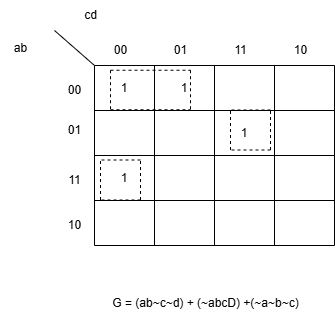

The diagram above was exported from draw.io. Its source (the exported page's mxGraphModel, read from the mxfile embedded in the PNG):
<mxGraphModel dx="794" dy="446" grid="1" gridSize="10" guides="1" tooltips="1" connect="1" arrows="1" fold="1" page="1" pageScale="1" pageWidth="827" pageHeight="1169" math="0" shadow="0">
  <root>
    <mxCell id="0" />
    <mxCell id="1" parent="0" />
    <mxCell id="9m_ly3DBAPGkMyZUegpj-1" value="00" style="text;html=1;align=center;verticalAlign=middle;resizable=0;points=[];autosize=1;strokeColor=none;fillColor=none;" vertex="1" parent="1">
      <mxGeometry x="234" y="145" width="40" height="30" as="geometry" />
    </mxCell>
    <mxCell id="9m_ly3DBAPGkMyZUegpj-2" value="01" style="text;html=1;align=center;verticalAlign=middle;resizable=0;points=[];autosize=1;strokeColor=none;fillColor=none;" vertex="1" parent="1">
      <mxGeometry x="234" y="185" width="40" height="30" as="geometry" />
    </mxCell>
    <mxCell id="9m_ly3DBAPGkMyZUegpj-3" value="11" style="text;html=1;align=center;verticalAlign=middle;resizable=0;points=[];autosize=1;strokeColor=none;fillColor=none;" vertex="1" parent="1">
      <mxGeometry x="234" y="235" width="40" height="30" as="geometry" />
    </mxCell>
    <mxCell id="9m_ly3DBAPGkMyZUegpj-4" value="10" style="text;html=1;align=center;verticalAlign=middle;resizable=0;points=[];autosize=1;strokeColor=none;fillColor=none;" vertex="1" parent="1">
      <mxGeometry x="234" y="280" width="40" height="30" as="geometry" />
    </mxCell>
    <mxCell id="9m_ly3DBAPGkMyZUegpj-5" value="00" style="text;html=1;align=center;verticalAlign=middle;resizable=0;points=[];autosize=1;strokeColor=none;fillColor=none;" vertex="1" parent="1">
      <mxGeometry x="280" y="105" width="40" height="30" as="geometry" />
    </mxCell>
    <mxCell id="9m_ly3DBAPGkMyZUegpj-6" value="01" style="text;html=1;align=center;verticalAlign=middle;resizable=0;points=[];autosize=1;strokeColor=none;fillColor=none;" vertex="1" parent="1">
      <mxGeometry x="340" y="105" width="40" height="30" as="geometry" />
    </mxCell>
    <mxCell id="9m_ly3DBAPGkMyZUegpj-7" value="11" style="text;html=1;align=center;verticalAlign=middle;resizable=0;points=[];autosize=1;strokeColor=none;fillColor=none;" vertex="1" parent="1">
      <mxGeometry x="400" y="105" width="40" height="30" as="geometry" />
    </mxCell>
    <mxCell id="9m_ly3DBAPGkMyZUegpj-8" value="10" style="text;html=1;align=center;verticalAlign=middle;resizable=0;points=[];autosize=1;strokeColor=none;fillColor=none;" vertex="1" parent="1">
      <mxGeometry x="460" y="105" width="40" height="30" as="geometry" />
    </mxCell>
    <mxCell id="9m_ly3DBAPGkMyZUegpj-9" value="" style="endArrow=none;html=1;rounded=0;" edge="1" parent="1">
      <mxGeometry width="50" height="50" relative="1" as="geometry">
        <mxPoint x="274" y="135" as="sourcePoint" />
        <mxPoint x="234" y="100" as="targetPoint" />
        <Array as="points">
          <mxPoint x="234" y="100" />
        </Array>
      </mxGeometry>
    </mxCell>
    <mxCell id="9m_ly3DBAPGkMyZUegpj-10" value="" style="shape=table;startSize=0;container=1;collapsible=0;childLayout=tableLayout;" vertex="1" parent="1">
      <mxGeometry x="274" y="135" width="240" height="180" as="geometry" />
    </mxCell>
    <mxCell id="9m_ly3DBAPGkMyZUegpj-11" value="" style="shape=tableRow;horizontal=0;startSize=0;swimlaneHead=0;swimlaneBody=0;strokeColor=inherit;top=0;left=0;bottom=0;right=0;collapsible=0;dropTarget=0;fillColor=none;points=[[0,0.5],[1,0.5]];portConstraint=eastwest;" vertex="1" parent="9m_ly3DBAPGkMyZUegpj-10">
      <mxGeometry width="240" height="45" as="geometry" />
    </mxCell>
    <mxCell id="9m_ly3DBAPGkMyZUegpj-12" value="1" style="shape=partialRectangle;html=1;whiteSpace=wrap;connectable=0;strokeColor=inherit;overflow=hidden;fillColor=none;top=0;left=0;bottom=0;right=0;pointerEvents=1;" vertex="1" parent="9m_ly3DBAPGkMyZUegpj-11">
      <mxGeometry width="60" height="45" as="geometry">
        <mxRectangle width="60" height="45" as="alternateBounds" />
      </mxGeometry>
    </mxCell>
    <mxCell id="9m_ly3DBAPGkMyZUegpj-13" value="1" style="shape=partialRectangle;html=1;whiteSpace=wrap;connectable=0;strokeColor=inherit;overflow=hidden;fillColor=none;top=0;left=0;bottom=0;right=0;pointerEvents=1;" vertex="1" parent="9m_ly3DBAPGkMyZUegpj-11">
      <mxGeometry x="60" width="60" height="45" as="geometry">
        <mxRectangle width="60" height="45" as="alternateBounds" />
      </mxGeometry>
    </mxCell>
    <mxCell id="9m_ly3DBAPGkMyZUegpj-14" value="" style="shape=partialRectangle;html=1;whiteSpace=wrap;connectable=0;strokeColor=inherit;overflow=hidden;fillColor=none;top=0;left=0;bottom=0;right=0;pointerEvents=1;" vertex="1" parent="9m_ly3DBAPGkMyZUegpj-11">
      <mxGeometry x="120" width="60" height="45" as="geometry">
        <mxRectangle width="60" height="45" as="alternateBounds" />
      </mxGeometry>
    </mxCell>
    <mxCell id="9m_ly3DBAPGkMyZUegpj-15" value="" style="shape=partialRectangle;html=1;whiteSpace=wrap;connectable=0;strokeColor=inherit;overflow=hidden;fillColor=none;top=0;left=0;bottom=0;right=0;pointerEvents=1;" vertex="1" parent="9m_ly3DBAPGkMyZUegpj-11">
      <mxGeometry x="180" width="60" height="45" as="geometry">
        <mxRectangle width="60" height="45" as="alternateBounds" />
      </mxGeometry>
    </mxCell>
    <mxCell id="9m_ly3DBAPGkMyZUegpj-16" value="" style="shape=tableRow;horizontal=0;startSize=0;swimlaneHead=0;swimlaneBody=0;strokeColor=inherit;top=0;left=0;bottom=0;right=0;collapsible=0;dropTarget=0;fillColor=none;points=[[0,0.5],[1,0.5]];portConstraint=eastwest;" vertex="1" parent="9m_ly3DBAPGkMyZUegpj-10">
      <mxGeometry y="45" width="240" height="45" as="geometry" />
    </mxCell>
    <mxCell id="9m_ly3DBAPGkMyZUegpj-17" value="" style="shape=partialRectangle;html=1;whiteSpace=wrap;connectable=0;strokeColor=inherit;overflow=hidden;fillColor=none;top=0;left=0;bottom=0;right=0;pointerEvents=1;" vertex="1" parent="9m_ly3DBAPGkMyZUegpj-16">
      <mxGeometry width="60" height="45" as="geometry">
        <mxRectangle width="60" height="45" as="alternateBounds" />
      </mxGeometry>
    </mxCell>
    <mxCell id="9m_ly3DBAPGkMyZUegpj-18" value="" style="shape=partialRectangle;html=1;whiteSpace=wrap;connectable=0;strokeColor=inherit;overflow=hidden;fillColor=none;top=0;left=0;bottom=0;right=0;pointerEvents=1;" vertex="1" parent="9m_ly3DBAPGkMyZUegpj-16">
      <mxGeometry x="60" width="60" height="45" as="geometry">
        <mxRectangle width="60" height="45" as="alternateBounds" />
      </mxGeometry>
    </mxCell>
    <mxCell id="9m_ly3DBAPGkMyZUegpj-19" value="1" style="shape=partialRectangle;html=1;whiteSpace=wrap;connectable=0;strokeColor=inherit;overflow=hidden;fillColor=none;top=0;left=0;bottom=0;right=0;pointerEvents=1;" vertex="1" parent="9m_ly3DBAPGkMyZUegpj-16">
      <mxGeometry x="120" width="60" height="45" as="geometry">
        <mxRectangle width="60" height="45" as="alternateBounds" />
      </mxGeometry>
    </mxCell>
    <mxCell id="9m_ly3DBAPGkMyZUegpj-20" value="" style="shape=partialRectangle;html=1;whiteSpace=wrap;connectable=0;strokeColor=inherit;overflow=hidden;fillColor=none;top=0;left=0;bottom=0;right=0;pointerEvents=1;" vertex="1" parent="9m_ly3DBAPGkMyZUegpj-16">
      <mxGeometry x="180" width="60" height="45" as="geometry">
        <mxRectangle width="60" height="45" as="alternateBounds" />
      </mxGeometry>
    </mxCell>
    <mxCell id="9m_ly3DBAPGkMyZUegpj-21" value="" style="shape=tableRow;horizontal=0;startSize=0;swimlaneHead=0;swimlaneBody=0;strokeColor=inherit;top=0;left=0;bottom=0;right=0;collapsible=0;dropTarget=0;fillColor=none;points=[[0,0.5],[1,0.5]];portConstraint=eastwest;" vertex="1" parent="9m_ly3DBAPGkMyZUegpj-10">
      <mxGeometry y="90" width="240" height="45" as="geometry" />
    </mxCell>
    <mxCell id="9m_ly3DBAPGkMyZUegpj-22" value="1" style="shape=partialRectangle;html=1;whiteSpace=wrap;connectable=0;strokeColor=inherit;overflow=hidden;fillColor=none;top=0;left=0;bottom=0;right=0;pointerEvents=1;" vertex="1" parent="9m_ly3DBAPGkMyZUegpj-21">
      <mxGeometry width="60" height="45" as="geometry">
        <mxRectangle width="60" height="45" as="alternateBounds" />
      </mxGeometry>
    </mxCell>
    <mxCell id="9m_ly3DBAPGkMyZUegpj-23" value="" style="shape=partialRectangle;html=1;whiteSpace=wrap;connectable=0;strokeColor=inherit;overflow=hidden;fillColor=none;top=0;left=0;bottom=0;right=0;pointerEvents=1;" vertex="1" parent="9m_ly3DBAPGkMyZUegpj-21">
      <mxGeometry x="60" width="60" height="45" as="geometry">
        <mxRectangle width="60" height="45" as="alternateBounds" />
      </mxGeometry>
    </mxCell>
    <mxCell id="9m_ly3DBAPGkMyZUegpj-24" value="" style="shape=partialRectangle;html=1;whiteSpace=wrap;connectable=0;strokeColor=inherit;overflow=hidden;fillColor=none;top=0;left=0;bottom=0;right=0;pointerEvents=1;" vertex="1" parent="9m_ly3DBAPGkMyZUegpj-21">
      <mxGeometry x="120" width="60" height="45" as="geometry">
        <mxRectangle width="60" height="45" as="alternateBounds" />
      </mxGeometry>
    </mxCell>
    <mxCell id="9m_ly3DBAPGkMyZUegpj-25" value="" style="shape=partialRectangle;html=1;whiteSpace=wrap;connectable=0;strokeColor=inherit;overflow=hidden;fillColor=none;top=0;left=0;bottom=0;right=0;pointerEvents=1;" vertex="1" parent="9m_ly3DBAPGkMyZUegpj-21">
      <mxGeometry x="180" width="60" height="45" as="geometry">
        <mxRectangle width="60" height="45" as="alternateBounds" />
      </mxGeometry>
    </mxCell>
    <mxCell id="9m_ly3DBAPGkMyZUegpj-26" value="" style="shape=tableRow;horizontal=0;startSize=0;swimlaneHead=0;swimlaneBody=0;strokeColor=inherit;top=0;left=0;bottom=0;right=0;collapsible=0;dropTarget=0;fillColor=none;points=[[0,0.5],[1,0.5]];portConstraint=eastwest;" vertex="1" parent="9m_ly3DBAPGkMyZUegpj-10">
      <mxGeometry y="135" width="240" height="45" as="geometry" />
    </mxCell>
    <mxCell id="9m_ly3DBAPGkMyZUegpj-27" value="" style="shape=partialRectangle;html=1;whiteSpace=wrap;connectable=0;strokeColor=inherit;overflow=hidden;fillColor=none;top=0;left=0;bottom=0;right=0;pointerEvents=1;" vertex="1" parent="9m_ly3DBAPGkMyZUegpj-26">
      <mxGeometry width="60" height="45" as="geometry">
        <mxRectangle width="60" height="45" as="alternateBounds" />
      </mxGeometry>
    </mxCell>
    <mxCell id="9m_ly3DBAPGkMyZUegpj-28" value="" style="shape=partialRectangle;html=1;whiteSpace=wrap;connectable=0;strokeColor=inherit;overflow=hidden;fillColor=none;top=0;left=0;bottom=0;right=0;pointerEvents=1;" vertex="1" parent="9m_ly3DBAPGkMyZUegpj-26">
      <mxGeometry x="60" width="60" height="45" as="geometry">
        <mxRectangle width="60" height="45" as="alternateBounds" />
      </mxGeometry>
    </mxCell>
    <mxCell id="9m_ly3DBAPGkMyZUegpj-29" value="" style="shape=partialRectangle;html=1;whiteSpace=wrap;connectable=0;strokeColor=inherit;overflow=hidden;fillColor=none;top=0;left=0;bottom=0;right=0;pointerEvents=1;" vertex="1" parent="9m_ly3DBAPGkMyZUegpj-26">
      <mxGeometry x="120" width="60" height="45" as="geometry">
        <mxRectangle width="60" height="45" as="alternateBounds" />
      </mxGeometry>
    </mxCell>
    <mxCell id="9m_ly3DBAPGkMyZUegpj-30" value="" style="shape=partialRectangle;html=1;whiteSpace=wrap;connectable=0;strokeColor=inherit;overflow=hidden;fillColor=none;top=0;left=0;bottom=0;right=0;pointerEvents=1;" vertex="1" parent="9m_ly3DBAPGkMyZUegpj-26">
      <mxGeometry x="180" width="60" height="45" as="geometry">
        <mxRectangle width="60" height="45" as="alternateBounds" />
      </mxGeometry>
    </mxCell>
    <mxCell id="9m_ly3DBAPGkMyZUegpj-47" value="ab" style="text;html=1;align=center;verticalAlign=middle;resizable=0;points=[];autosize=1;strokeColor=none;fillColor=none;" vertex="1" parent="1">
      <mxGeometry x="180" y="103" width="40" height="30" as="geometry" />
    </mxCell>
    <mxCell id="9m_ly3DBAPGkMyZUegpj-48" value="cd" style="text;html=1;align=center;verticalAlign=middle;resizable=0;points=[];autosize=1;strokeColor=none;fillColor=none;" vertex="1" parent="1">
      <mxGeometry x="250" y="70" width="40" height="30" as="geometry" />
    </mxCell>
    <mxCell id="9m_ly3DBAPGkMyZUegpj-53" value="G = (ab~c~d) + (~abcD) +(~a~b~c)" style="text;html=1;align=center;verticalAlign=middle;resizable=0;points=[];autosize=1;strokeColor=none;fillColor=none;" vertex="1" parent="1">
      <mxGeometry x="280" y="358" width="210" height="30" as="geometry" />
    </mxCell>
    <mxCell id="9m_ly3DBAPGkMyZUegpj-236" value="" style="endArrow=none;dashed=1;html=1;rounded=0;" edge="1" parent="1">
      <mxGeometry width="50" height="50" relative="1" as="geometry">
        <mxPoint x="290" y="179.25" as="sourcePoint" />
        <mxPoint x="370" y="179.25" as="targetPoint" />
      </mxGeometry>
    </mxCell>
    <mxCell id="9m_ly3DBAPGkMyZUegpj-237" value="" style="endArrow=none;dashed=1;html=1;rounded=0;" edge="1" parent="1">
      <mxGeometry width="50" height="50" relative="1" as="geometry">
        <mxPoint x="370" y="139.75" as="sourcePoint" />
        <mxPoint x="370" y="179.75" as="targetPoint" />
      </mxGeometry>
    </mxCell>
    <mxCell id="9m_ly3DBAPGkMyZUegpj-238" value="" style="endArrow=none;dashed=1;html=1;rounded=0;" edge="1" parent="1">
      <mxGeometry width="50" height="50" relative="1" as="geometry">
        <mxPoint x="290" y="139.75" as="sourcePoint" />
        <mxPoint x="370" y="139.75" as="targetPoint" />
      </mxGeometry>
    </mxCell>
    <mxCell id="9m_ly3DBAPGkMyZUegpj-239" value="" style="endArrow=none;dashed=1;html=1;rounded=0;" edge="1" parent="1">
      <mxGeometry width="50" height="50" relative="1" as="geometry">
        <mxPoint x="290" y="139.75" as="sourcePoint" />
        <mxPoint x="290" y="179.75" as="targetPoint" />
      </mxGeometry>
    </mxCell>
    <mxCell id="9m_ly3DBAPGkMyZUegpj-244" value="" style="endArrow=none;dashed=1;html=1;rounded=0;" edge="1" parent="1">
      <mxGeometry width="50" height="50" relative="1" as="geometry">
        <mxPoint x="320" y="229.5" as="sourcePoint" />
        <mxPoint x="280" y="229.5" as="targetPoint" />
      </mxGeometry>
    </mxCell>
    <mxCell id="9m_ly3DBAPGkMyZUegpj-245" value="" style="endArrow=none;dashed=1;html=1;rounded=0;" edge="1" parent="1">
      <mxGeometry width="50" height="50" relative="1" as="geometry">
        <mxPoint x="280" y="269.5" as="sourcePoint" />
        <mxPoint x="280" y="229.5" as="targetPoint" />
      </mxGeometry>
    </mxCell>
    <mxCell id="9m_ly3DBAPGkMyZUegpj-246" value="" style="endArrow=none;dashed=1;html=1;rounded=0;" edge="1" parent="1">
      <mxGeometry width="50" height="50" relative="1" as="geometry">
        <mxPoint x="320" y="269.5" as="sourcePoint" />
        <mxPoint x="320" y="229.5" as="targetPoint" />
      </mxGeometry>
    </mxCell>
    <mxCell id="9m_ly3DBAPGkMyZUegpj-247" value="" style="endArrow=none;dashed=1;html=1;rounded=0;" edge="1" parent="1">
      <mxGeometry width="50" height="50" relative="1" as="geometry">
        <mxPoint x="320" y="269.5" as="sourcePoint" />
        <mxPoint x="280" y="269.5" as="targetPoint" />
      </mxGeometry>
    </mxCell>
    <mxCell id="9m_ly3DBAPGkMyZUegpj-248" value="" style="endArrow=none;dashed=1;html=1;rounded=0;" edge="1" parent="1">
      <mxGeometry width="50" height="50" relative="1" as="geometry">
        <mxPoint x="450" y="179.5" as="sourcePoint" />
        <mxPoint x="410" y="179.5" as="targetPoint" />
      </mxGeometry>
    </mxCell>
    <mxCell id="9m_ly3DBAPGkMyZUegpj-249" value="" style="endArrow=none;dashed=1;html=1;rounded=0;" edge="1" parent="1">
      <mxGeometry width="50" height="50" relative="1" as="geometry">
        <mxPoint x="410" y="219.5" as="sourcePoint" />
        <mxPoint x="410" y="179.5" as="targetPoint" />
      </mxGeometry>
    </mxCell>
    <mxCell id="9m_ly3DBAPGkMyZUegpj-250" value="" style="endArrow=none;dashed=1;html=1;rounded=0;" edge="1" parent="1">
      <mxGeometry width="50" height="50" relative="1" as="geometry">
        <mxPoint x="450" y="219.5" as="sourcePoint" />
        <mxPoint x="450" y="179.5" as="targetPoint" />
      </mxGeometry>
    </mxCell>
    <mxCell id="9m_ly3DBAPGkMyZUegpj-251" value="" style="endArrow=none;dashed=1;html=1;rounded=0;" edge="1" parent="1">
      <mxGeometry width="50" height="50" relative="1" as="geometry">
        <mxPoint x="450" y="219.5" as="sourcePoint" />
        <mxPoint x="410" y="219.5" as="targetPoint" />
      </mxGeometry>
    </mxCell>
  </root>
</mxGraphModel>